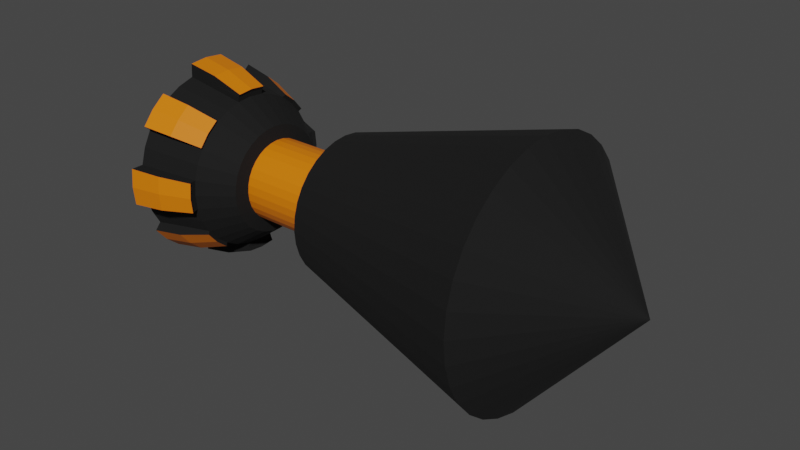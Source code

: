 # Source: rocketTurretMissle.blend  (saved by Blender 2.81.16; exported with 4.5.12 LTS)
import bpy
from mathutils import Matrix  # noqa: F401  (used for matrix-valued properties, if any)

bpy.ops.wm.read_factory_settings(use_empty=True)
scene = bpy.context.scene
scene.name = 'Scene'

# ---- collections
col_collection = bpy.data.collections.new('Collection'); scene.collection.children.link(col_collection)

# ---- materials (node trees are filled in below, after node groups)
mat_orange = bpy.data.materials.new('orange')
mat_orange.use_transparent_shadow = False
mat_red = bpy.data.materials.new('red')
mat_red.use_transparent_shadow = False
mat_black = bpy.data.materials.new('black')
mat_black.use_transparent_shadow = False

# ---- material node trees
mat_orange.use_nodes = True; mat_orange.node_tree.nodes.clear()
_N = mat_orange.node_tree.nodes; _L = mat_orange.node_tree.links
n0 = _N.new('ShaderNodeOutputMaterial'); n0.name = 'Material Output'; n0.location = (300, 300)
n1 = _N.new('ShaderNodeBsdfPrincipled'); n1.name = 'Principled BSDF'; n1.location = (10, 300)
n1.distribution = 'GGX'
n1.subsurface_method = 'BURLEY'
n1.inputs[0].default_value = (0.8, 0.1887, 0.0, 1.0)
n1.inputs[3].default_value = 1.45
n1.inputs[27].default_value = (0.0, 0.0, 0.0, 1.0)
n1.inputs[28].default_value = 1.0
_L.new(n1.outputs[0], n0.inputs[0])
n0.is_active_output = True
mat_red.use_nodes = True; mat_red.node_tree.nodes.clear()
_N = mat_red.node_tree.nodes; _L = mat_red.node_tree.links
n0 = _N.new('ShaderNodeOutputMaterial'); n0.name = 'Material Output'; n0.location = (300, 300)
n1 = _N.new('ShaderNodeBsdfPrincipled'); n1.name = 'Principled BSDF'; n1.location = (10, 300)
n1.distribution = 'GGX'
n1.subsurface_method = 'BURLEY'
n1.inputs[0].default_value = (0.5489, 0.01375, 0.01988, 1.0)
n1.inputs[3].default_value = 1.45
n1.inputs[27].default_value = (0.0, 0.0, 0.0, 1.0)
n1.inputs[28].default_value = 1.0
_L.new(n1.outputs[0], n0.inputs[0])
n0.is_active_output = True
mat_black.use_nodes = True; mat_black.node_tree.nodes.clear()
_N = mat_black.node_tree.nodes; _L = mat_black.node_tree.links
n0 = _N.new('ShaderNodeOutputMaterial'); n0.name = 'Material Output'; n0.location = (300, 300)
n1 = _N.new('ShaderNodeBsdfPrincipled'); n1.name = 'Principled BSDF'; n1.location = (10, 300)
n1.distribution = 'GGX'
n1.subsurface_method = 'BURLEY'
n1.inputs[0].default_value = (0.003642, 0.003642, 0.003642, 1.0)
n1.inputs[1].default_value = 0.1333
n1.inputs[2].default_value = 0.8917
n1.inputs[3].default_value = 1.45
n1.inputs[27].default_value = (0.0, 0.0, 0.0, 1.0)
n1.inputs[28].default_value = 1.0
_L.new(n1.outputs[0], n0.inputs[0])
n0.is_active_output = True

# ---- world
world_world = bpy.data.worlds.new('World'); scene.world = world_world
world_world.use_nodes = True; world_world.node_tree.nodes.clear()
_N = world_world.node_tree.nodes; _L = world_world.node_tree.links
n0 = _N.new('ShaderNodeOutputWorld'); n0.name = 'World Output'; n0.location = (300, 300)
n1 = _N.new('ShaderNodeBackground'); n1.name = 'Background'; n1.location = (10, 300)
n1.inputs[0].default_value = (0.05088, 0.05088, 0.05088, 1.0)
_L.new(n1.outputs[0], n0.inputs[0])
n0.is_active_output = True
world_world.color = (0.05088, 0.05088, 0.05088)
world_world.use_sun_shadow = False
world_world.sun_shadow_jitter_overblur = 0.0

# ---- meshes
me_cone = bpy.data.meshes.new('Cone')
me_cone.from_pydata([(0.0, 1.0, -1.0), (0.1951, 0.9808, -1.0), (0.3827, 0.9239, -1.0), (0.5556, 0.8315, -1.0), (0.7071, 0.7071, -1.0), (0.8315, 0.5556, -1.0), (0.9239, 0.3827, -1.0), (0.9808, 0.1951, -1.0), (1.0, 7.55e-08, -1.0), (0.9808, -0.1951, -1.0), (0.9239, -0.3827, -1.0), (0.8315, -0.5556, -1.0), (0.7071, -0.7071, -1.0), (0.5556, -0.8315, -1.0), (0.3827, -0.9239, -1.0), (0.1951, -0.9808, -1.0), (-3.258e-07, -1.0, -1.0), (-0.1951, -0.9808, -1.0), (-0.3827, -0.9239, -1.0), (-0.5556, -0.8315, -1.0), (-0.7071, -0.7071, -1.0), (-0.8315, -0.5556, -1.0), (-0.9239, -0.3827, -1.0), (5.127e-08, 0.0, -0.1729), (-0.9808, -0.1951, -1.0), (-1.0, 9.656e-07, -1.0), (-0.9808, 0.1951, -1.0), (-0.9239, 0.3827, -1.0), (-0.8315, 0.5556, -1.0), (-0.7071, 0.7071, -1.0), (-0.5556, 0.8315, -1.0), (-0.3827, 0.9239, -1.0), (-0.1951, 0.9808, -1.0), (-1.001e-08, 0.5548, -2.681), (0.1082, 0.5441, -2.681), (0.2123, 0.5125, -2.681), (0.3082, 0.4613, -2.681), (0.3923, 0.3923, -2.681), (0.4613, 0.3082, -2.681), (0.5125, 0.2123, -2.681), (0.5441, 0.1082, -2.681), (0.5548, 1.806e-07, -2.681), (0.5441, -0.1082, -2.681), (0.5125, -0.2123, -2.681), (0.4613, -0.3082, -2.681), (0.3923, -0.3923, -2.681), (0.3082, -0.4613, -2.681), (0.2123, -0.5125, -2.681), (0.1082, -0.5441, -2.681), (-1.908e-07, -0.5548, -2.681), (-0.1082, -0.5441, -2.681), (-0.2123, -0.5125, -2.681), (-0.3082, -0.4613, -2.681), (-0.3923, -0.3923, -2.681), (-0.4613, -0.3082, -2.681), (-0.5125, -0.2123, -2.681), (-0.5441, -0.1082, -2.681), (-0.5548, 6.744e-07, -2.681), (-0.5441, 0.1082, -2.681), (-0.5125, 0.2123, -2.681), (-0.4613, 0.3082, -2.681), (-0.3923, 0.3923, -2.681), (-0.3082, 0.4613, -2.681), (-0.2123, 0.5125, -2.681), (-0.1082, 0.5441, -2.681), (-2.015e-07, 0.329, -2.702), (0.06419, 0.3227, -2.702), (0.1259, 0.304, -2.702), (0.1828, 0.2736, -2.702), (0.2327, 0.2327, -2.702), (0.2736, 0.1828, -2.702), (0.304, 0.1259, -2.702), (0.3227, 0.06419, -2.702), (0.329, 2.435e-07, -2.702), (0.3227, -0.06419, -2.702), (0.304, -0.1259, -2.702), (0.2736, -0.1828, -2.702), (0.2327, -0.2327, -2.702), (0.1828, -0.2736, -2.702), (0.1259, -0.304, -2.702), (0.06419, -0.3227, -2.702), (-3.087e-07, -0.329, -2.702), (-0.06419, -0.3227, -2.702), (-0.1259, -0.304, -2.702), (-0.1828, -0.2736, -2.702), (-0.2327, -0.2327, -2.702), (-0.2736, -0.1828, -2.702), (-0.304, -0.1259, -2.702), (-0.3227, -0.06419, -2.702), (-0.329, 5.364e-07, -2.702), (-0.3227, 0.06419, -2.702), (-0.304, 0.1259, -2.702), (-0.2736, 0.1828, -2.702), (-0.2327, 0.2327, -2.702), (-0.1828, 0.2736, -2.702), (-0.1259, 0.304, -2.702), (-0.06419, 0.3227, -2.702), (-6.869e-07, 0.329, -3.39), (0.06419, 0.3227, -3.39), (0.1259, 0.304, -3.39), (0.1828, 0.2736, -3.39), (0.2327, 0.2327, -3.39), (0.2736, 0.1828, -3.39), (0.304, 0.1259, -3.39), (0.3227, 0.06419, -3.39), (0.329, 2.435e-07, -3.39), (0.3227, -0.06419, -3.39), (0.304, -0.1259, -3.39), (0.2736, -0.1828, -3.39), (0.2327, -0.2327, -3.39), (0.1828, -0.2736, -3.39), (0.1259, -0.304, -3.39), (0.06419, -0.3227, -3.39), (-7.941e-07, -0.329, -3.39), (-0.06419, -0.3227, -3.39), (-0.1259, -0.304, -3.39), (-0.1828, -0.2736, -3.39), (-0.2327, -0.2327, -3.39), (-0.2736, -0.1828, -3.39), (-0.304, -0.1259, -3.39), (-0.3227, -0.06419, -3.39), (-0.329, 5.364e-07, -3.39), (-0.3227, 0.06419, -3.39), (-0.304, 0.1259, -3.39), (-0.2736, 0.1828, -3.39), (-0.2327, 0.2327, -3.39), (-0.1828, 0.2736, -3.39), (-0.1259, 0.304, -3.39), (-0.06419, 0.3227, -3.39), (2.42e-07, 0.4353, -3.414), (0.08492, 0.4269, -3.414), (0.1666, 0.4021, -3.414), (0.2418, 0.3619, -3.414), (0.3078, 0.3078, -3.414), (0.3619, 0.2418, -3.414), (0.4021, 0.1666, -3.414), (0.4269, 0.08492, -3.414), (0.4353, 2.161e-07, -3.414), (0.4269, -0.08492, -3.414), (0.4021, -0.1666, -3.414), (0.3619, -0.2418, -3.414), (0.3078, -0.3078, -3.414), (0.2418, -0.3619, -3.414), (0.1666, -0.4021, -3.414), (0.08492, -0.4269, -3.414), (1.002e-07, -0.4353, -3.414), (-0.08492, -0.4269, -3.414), (-0.1666, -0.4021, -3.414), (-0.2418, -0.3619, -3.414), (-0.3078, -0.3078, -3.414), (-0.3619, -0.2418, -3.414), (-0.4021, -0.1666, -3.414), (-0.4269, -0.08492, -3.414), (-0.4353, 6.036e-07, -3.414), (-0.4269, 0.08492, -3.414), (-0.4021, 0.1666, -3.414), (-0.3619, 0.2418, -3.414), (-0.3078, 0.3078, -3.414), (-0.2418, 0.3619, -3.414), (-0.1666, 0.4021, -3.414), (-0.08492, 0.4269, -3.414), (-7.762e-08, 0.7115, -4.165), (0.1388, 0.6978, -4.165), (0.2723, 0.6573, -4.165), (0.3953, 0.5916, -4.165), (0.5031, 0.5031, -4.165), (0.5916, 0.3953, -4.165), (0.6573, 0.2723, -4.165), (0.6978, 0.1388, -4.165), (0.7115, 1.422e-07, -4.165), (0.6978, -0.1388, -4.165), (0.6573, -0.2723, -4.165), (0.5916, -0.3953, -4.165), (0.5031, -0.5031, -4.165), (0.3953, -0.5916, -4.165), (0.2723, -0.6573, -4.165), (0.1388, -0.6978, -4.165), (-3.094e-07, -0.7115, -4.165), (-0.1388, -0.6978, -4.165), (-0.2723, -0.6573, -4.165), (-0.3953, -0.5916, -4.165), (-0.5031, -0.5031, -4.165), (-0.5916, -0.3953, -4.165), (-0.6573, -0.2723, -4.165), (-0.6978, -0.1388, -4.165), (-0.7115, 7.755e-07, -4.165), (-0.6978, 0.1388, -4.165), (-0.6573, 0.2723, -4.165), (-0.5916, 0.3953, -4.165), (-0.5031, 0.5031, -4.165), (-0.3953, 0.5916, -4.165), (-0.2723, 0.6573, -4.165), (-0.1388, 0.6978, -4.165), (-1.132e-07, -0.6162, -3.664), (0.6497, -0.443, -4.151), (0.1295, -0.6511, -3.915), (0.1202, -0.6043, -3.664), (0.3423, 0.5123, -3.664), (0.3688, 0.5519, -3.915), (0.254, 0.6133, -3.915), (0.2358, 0.5693, -3.664), (-0.2358, 0.5693, -3.664), (-0.254, 0.6133, -3.915), (-0.3688, 0.5519, -3.915), (-0.3423, 0.5123, -3.664), (-0.1202, -0.6043, -3.664), (-0.1295, -0.6511, -3.915), (0.4357, 0.4357, -3.664), (-0.1202, 0.6043, -3.664), (-0.1295, 0.6511, -3.915), (-0.2358, -0.5693, -3.664), (-0.254, -0.6133, -3.915), (0.5123, 0.3423, -3.664), (0.5519, 0.3688, -3.915), (8.755e-08, 0.6162, -3.664), (0.6497, 0.443, -4.151), (-0.3423, -0.5123, -3.664), (-0.3688, -0.5519, -3.915), (0.5693, 0.2358, -3.664), (0.6133, 0.254, -3.915), (-0.4357, -0.4357, -3.664), (0.6043, 0.1202, -3.664), (0.6511, 0.1295, -3.915), (-0.5123, -0.3423, -3.664), (-0.5519, -0.3688, -3.915), (0.6162, 1.684e-07, -3.664), (0.5562, 0.5562, -4.151), (-0.5693, -0.2358, -3.664), (-0.6133, -0.254, -3.915), (0.6043, -0.1202, -3.664), (0.6511, -0.1295, -3.915), (-0.6043, -0.1202, -3.664), (-0.6511, -0.1295, -3.915), (0.5693, -0.2358, -3.664), (0.6133, -0.254, -3.915), (-0.6162, 7.168e-07, -3.664), (0.443, 0.6497, -4.151), (0.5123, -0.3423, -3.664), (0.5519, -0.3688, -3.915), (-0.6043, 0.1202, -3.664), (-0.6511, 0.1295, -3.915), (0.4357, -0.4357, -3.664), (-0.5693, 0.2358, -3.664), (-0.6133, 0.254, -3.915), (0.3423, -0.5123, -3.664), (0.3688, -0.5519, -3.915), (-0.5123, 0.3423, -3.664), (-0.5519, 0.3688, -3.915), (0.2358, -0.5693, -3.664), (0.254, -0.6133, -3.915), (0.1202, 0.6043, -3.664), (0.1295, 0.6511, -3.915), (-0.4357, 0.4357, -3.664), (-5.014e-08, 0.7521, -4.158), (0.1428, 0.7382, -4.158), (0.7382, 0.1428, -4.158), (0.7521, 1.603e-07, -4.158), (0.7382, -0.1428, -4.158), (0.1428, -0.7382, -4.158), (-3.343e-07, -0.7521, -4.158), (-0.1428, -0.7382, -4.158), (-0.7382, -0.1428, -4.158), (-0.7521, 8.203e-07, -4.158), (-0.7382, 0.1428, -4.158), (-0.1428, 0.7382, -4.158), (-0.1335, -0.6915, -3.907), (-0.1335, 0.6915, -3.907), (0.6915, 0.1335, -3.907), (0.6915, -0.1335, -3.907), (-0.6915, -0.1335, -3.907), (-0.6915, 0.1335, -3.907), (0.1335, 0.6915, -3.907), (-1.377e-07, -0.6567, -3.657), (0.1335, -0.6915, -3.907), (0.1242, -0.6447, -3.657), (-0.1242, -0.6447, -3.657), (-0.1242, 0.6447, -3.657), (1.169e-07, 0.6567, -3.657), (0.6447, 0.1242, -3.657), (0.6567, 1.886e-07, -3.657), (0.6447, -0.1242, -3.657), (-0.6447, -0.1242, -3.657), (-0.6567, 7.612e-07, -3.657), (-0.6447, 0.1242, -3.657), (0.1242, 0.6447, -3.657), (0.5562, -0.5562, -4.151), (0.443, -0.6497, -4.151), (-0.443, -0.6497, -4.151), (-0.5562, -0.5562, -4.151), (-0.6497, -0.443, -4.151), (-0.6497, 0.443, -4.151), (-0.5562, 0.5562, -4.151), (-0.443, 0.6497, -4.151), (0.4165, 0.61, -3.901), (0.5225, 0.5225, -3.9), (0.61, 0.4165, -3.901), (-0.4165, -0.61, -3.901), (-0.5225, -0.5225, -3.9), (-0.61, -0.4165, -3.901), (0.61, -0.4165, -3.901), (0.5225, -0.5225, -3.9), (0.4165, -0.61, -3.901), (-0.61, 0.4165, -3.901), (-0.5225, 0.5225, -3.9), (0.3632, 0.5312, -3.65), (-0.4165, 0.61, -3.901), (-0.3632, 0.5312, -3.65), (0.4552, 0.4552, -3.65), (0.5312, 0.3632, -3.65), (-0.3632, -0.5312, -3.65), (-0.4552, -0.4552, -3.65), (-0.5312, -0.3632, -3.65), (0.5312, -0.3632, -3.65), (0.4552, -0.4552, -3.65), (0.3632, -0.5312, -3.65), (-0.5312, 0.3632, -3.65), (-0.4552, 0.4552, -3.65), (3.659e-10, 0.8272, -4.143), (0.15, 0.813, -4.143), (0.813, 0.15, -4.143), (0.8272, 1.924e-07, -4.143), (0.813, -0.15, -4.143), (0.15, -0.813, -4.143), (-3.874e-07, -0.8272, -4.143), (-0.15, -0.813, -4.143), (-0.813, -0.15, -4.143), (-0.8272, 9.088e-07, -4.143), (-0.813, 0.15, -4.143), (-0.15, 0.813, -4.143), (-2.856e-07, -0.7795, -3.893), (-0.1407, -0.7663, -3.893), (-0.1407, 0.7663, -3.893), (8.544e-08, 0.7795, -3.893), (0.7663, 0.1407, -3.893), (0.7795, 2.087e-07, -3.893), (0.7663, -0.1407, -3.893), (-0.7663, -0.1407, -3.893), (-0.7795, 8.749e-07, -3.893), (-0.7663, 0.1407, -3.893), (0.1407, 0.7663, -3.893), (-1.773e-07, -0.6815, -3.642), (0.1407, -0.7663, -3.893), (0.1224, -0.67, -3.642), (-0.1224, -0.67, -3.642), (-0.1224, 0.67, -3.642), (1.579e-07, 0.6815, -3.642), (0.67, 0.1224, -3.642), (0.6815, 2.349e-07, -3.642), (0.67, -0.1224, -3.642), (-0.67, -0.1224, -3.642), (-0.6815, 8.083e-07, -3.642), (-0.67, 0.1224, -3.642), (0.1224, 0.67, -3.642)], [], [(0, 23, 1), (1, 23, 2), (2, 23, 3), (3, 23, 4), (4, 23, 5), (5, 23, 6), (6, 23, 7), (7, 23, 8), (8, 23, 9), (9, 23, 10), (10, 23, 11), (11, 23, 12), (12, 23, 13), (13, 23, 14), (14, 23, 15), (15, 23, 16), (16, 23, 17), (17, 23, 18), (18, 23, 19), (19, 23, 20), (20, 23, 21), (21, 23, 22), (22, 23, 24), (24, 23, 25), (25, 23, 26), (26, 23, 27), (27, 23, 28), (28, 23, 29), (29, 23, 30), (30, 23, 31), (31, 23, 32), (32, 23, 0), (1, 2, 35, 34), (39, 40, 72, 71), (8, 9, 42, 41), (15, 16, 49, 48), (29, 30, 62, 61), (2, 3, 36, 35), (9, 10, 43, 42), (22, 24, 56, 55), (16, 17, 50, 49), (30, 31, 63, 62), (3, 4, 37, 36), (10, 11, 44, 43), (24, 25, 57, 56), (17, 18, 51, 50), (31, 32, 64, 63), (4, 5, 38, 37), (32, 0, 33, 64), (11, 12, 45, 44), (25, 26, 58, 57), (18, 19, 52, 51), (5, 6, 39, 38), (12, 13, 46, 45), (26, 27, 59, 58), (19, 20, 53, 52), (6, 7, 40, 39), (0, 1, 34, 33), (13, 14, 47, 46), (27, 28, 60, 59), (20, 21, 54, 53), (7, 8, 41, 40), (14, 15, 48, 47), (28, 29, 61, 60), (21, 22, 55, 54), (74, 75, 107, 106), (53, 54, 86, 85), (40, 41, 73, 72), (54, 55, 87, 86), (41, 42, 74, 73), (55, 56, 88, 87), (42, 43, 75, 74), (56, 57, 89, 88), (43, 44, 76, 75), (57, 58, 90, 89), (44, 45, 77, 76), (58, 59, 91, 90), (45, 46, 78, 77), (59, 60, 92, 91), (46, 47, 79, 78), (33, 34, 66, 65), (60, 61, 93, 92), (47, 48, 80, 79), (34, 35, 67, 66), (61, 62, 94, 93), (48, 49, 81, 80), (35, 36, 68, 67), (62, 63, 95, 94), (49, 50, 82, 81), (36, 37, 69, 68), (63, 64, 96, 95), (50, 51, 83, 82), (37, 38, 70, 69), (64, 33, 65, 96), (51, 52, 84, 83), (38, 39, 71, 70), (52, 53, 85, 84), (109, 110, 142, 141), (88, 89, 121, 120), (75, 76, 108, 107), (89, 90, 122, 121), (76, 77, 109, 108), (90, 91, 123, 122), (77, 78, 110, 109), (91, 92, 124, 123), (78, 79, 111, 110), (65, 66, 98, 97), (92, 93, 125, 124), (79, 80, 112, 111), (66, 67, 99, 98), (93, 94, 126, 125), (80, 81, 113, 112), (67, 68, 100, 99), (94, 95, 127, 126), (81, 82, 114, 113), (68, 69, 101, 100), (95, 96, 128, 127), (82, 83, 115, 114), (69, 70, 102, 101), (96, 65, 97, 128), (83, 84, 116, 115), (70, 71, 103, 102), (84, 85, 117, 116), (71, 72, 104, 103), (85, 86, 118, 117), (72, 73, 105, 104), (86, 87, 119, 118), (73, 74, 106, 105), (87, 88, 120, 119), (170, 169, 256, 257), (123, 124, 156, 155), (110, 111, 143, 142), (97, 98, 130, 129), (124, 125, 157, 156), (111, 112, 144, 143), (98, 99, 131, 130), (125, 126, 158, 157), (112, 113, 145, 144), (99, 100, 132, 131), (126, 127, 159, 158), (113, 114, 146, 145), (100, 101, 133, 132), (127, 128, 160, 159), (114, 115, 147, 146), (101, 102, 134, 133), (128, 97, 129, 160), (115, 116, 148, 147), (102, 103, 135, 134), (116, 117, 149, 148), (103, 104, 136, 135), (117, 118, 150, 149), (104, 105, 137, 136), (118, 119, 151, 150), (105, 106, 138, 137), (119, 120, 152, 151), (106, 107, 139, 138), (120, 121, 153, 152), (107, 108, 140, 139), (121, 122, 154, 153), (108, 109, 141, 140), (122, 123, 155, 154), (161, 162, 163, 164, 165, 166, 167, 168, 169, 170, 171, 172, 173, 174, 175, 176, 177, 178, 179, 180, 181, 182, 183, 184, 185, 186, 187, 188, 189, 190, 191, 192), (199, 198, 164, 163), (203, 202, 191, 190), (169, 168, 255, 256), (275, 265, 330, 343), (202, 209, 192, 191), (206, 211, 179, 178), (166, 165, 226, 215), (168, 222, 267, 255), (211, 217, 180, 179), (213, 219, 167, 166), (273, 274, 342, 341), (219, 222, 168, 167), (165, 164, 236, 226), (239, 240, 270, 283), (224, 228, 183, 182), (231, 235, 282, 281), (228, 232, 184, 183), (230, 234, 171, 170), (250, 251, 271, 284), (234, 238, 172, 171), (161, 192, 264, 253), (246, 252, 316, 315), (240, 243, 187, 186), (172, 238, 299, 194), (243, 247, 188, 187), (245, 249, 175, 174), (178, 177, 259, 260), (258, 273, 341, 322), (249, 195, 176, 175), (251, 199, 163, 162), (274, 272, 340, 342), (157, 158, 204, 252), (190, 189, 291, 292), (130, 131, 200, 250), (250, 200, 199, 251), (143, 144, 196, 248), (248, 196, 195, 249), (156, 157, 252, 246), (189, 188, 290, 291), (129, 130, 250, 214), (240, 186, 263, 270), (142, 143, 248, 244), (244, 248, 249, 245), (155, 156, 246, 242), (242, 246, 247, 243), (141, 142, 244, 241), (271, 254, 318, 339), (154, 155, 242, 239), (239, 242, 243, 240), (140, 141, 241, 237), (272, 275, 343, 340), (153, 154, 239, 235), (196, 193, 272, 274), (139, 140, 237, 233), (233, 237, 238, 234), (152, 153, 235, 231), (214, 250, 284, 277), (138, 139, 233, 229), (229, 233, 234, 230), (151, 152, 231, 227), (227, 231, 232, 228), (137, 138, 229, 225), (177, 176, 258, 259), (150, 151, 227, 223), (223, 227, 228, 224), (136, 137, 225, 221), (222, 221, 278, 267), (149, 150, 223, 220), (270, 263, 327, 338), (135, 136, 221, 218), (218, 221, 222, 219), (148, 149, 220, 216), (197, 207, 307, 304), (134, 135, 218, 212), (212, 218, 219, 213), (147, 148, 216, 210), (210, 216, 217, 211), (160, 129, 214, 208), (221, 225, 279, 278), (133, 134, 212, 207), (276, 277, 345, 344), (146, 147, 210, 205), (205, 210, 211, 206), (159, 160, 208, 201), (201, 208, 209, 202), (132, 133, 207, 197), (261, 269, 336, 325), (145, 146, 205, 193), (209, 208, 276, 266), (158, 159, 201, 204), (204, 201, 202, 203), (131, 132, 197, 200), (200, 197, 198, 199), (144, 145, 193, 196), (235, 239, 283, 282), (252, 204, 306, 316), (268, 257, 321, 335), (204, 203, 305, 306), (278, 279, 347, 346), (224, 182, 289, 298), (203, 190, 292, 305), (255, 267, 333, 319), (279, 280, 348, 347), (182, 181, 288, 289), (181, 180, 287, 288), (207, 212, 308, 307), (264, 266, 331, 328), (223, 224, 298, 311), (281, 282, 350, 349), (180, 217, 296, 287), (265, 260, 324, 330), (251, 162, 254, 271), (229, 230, 268, 280), (185, 184, 261, 262), (193, 205, 275, 272), (205, 206, 265, 275), (225, 229, 280, 279), (186, 185, 262, 263), (230, 170, 257, 268), (232, 231, 281, 269), (206, 178, 260, 265), (184, 232, 269, 261), (176, 195, 273, 258), (208, 214, 277, 276), (192, 209, 266, 264), (195, 196, 274, 273), (162, 161, 253, 254), (293, 294, 226, 236), (294, 295, 215, 226), (296, 297, 288, 287), (297, 298, 289, 288), (299, 300, 285, 194), (300, 301, 286, 285), (302, 303, 291, 290), (303, 305, 292, 291), (316, 306, 305, 303), (315, 316, 303, 302), (313, 314, 301, 300), (312, 313, 300, 299), (310, 311, 298, 297), (309, 310, 297, 296), (307, 308, 295, 294), (304, 307, 294, 293), (341, 329, 323, 322), (329, 330, 324, 323), (331, 332, 317, 328), (333, 334, 320, 319), (334, 335, 321, 320), (336, 337, 326, 325), (337, 338, 327, 326), (332, 339, 318, 317), (345, 352, 339, 332), (350, 351, 338, 337), (349, 350, 337, 336), (347, 348, 335, 334), (346, 347, 334, 333), (344, 345, 332, 331), (340, 343, 330, 329), (342, 340, 329, 341), (266, 276, 344, 331), (238, 237, 312, 299), (212, 213, 295, 308), (245, 174, 286, 301), (220, 223, 311, 310), (267, 278, 346, 333), (188, 247, 302, 290), (164, 198, 293, 236), (254, 253, 317, 318), (280, 268, 335, 348), (256, 255, 319, 320), (269, 281, 349, 336), (217, 216, 309, 296), (257, 256, 320, 321), (216, 220, 310, 309), (173, 172, 194, 285), (241, 244, 314, 313), (259, 258, 322, 323), (174, 173, 285, 286), (283, 270, 338, 351), (260, 259, 323, 324), (284, 271, 339, 352), (262, 261, 325, 326), (244, 245, 301, 314), (277, 284, 352, 345), (263, 262, 326, 327), (237, 241, 313, 312), (253, 264, 328, 317), (213, 166, 215, 295), (247, 246, 315, 302), (282, 283, 351, 350), (198, 197, 304, 293)])
me_cone.polygons.foreach_set('material_index', [2, 2, 2, 2, 2, 2, 2, 2, 2, 2, 2, 2, 2, 2, 2, 2, 2, 2, 2, 2, 2, 2, 2, 2, 2, 2, 2, 2, 2, 2, 2, 2, 2, 2, 2, 2, 2, 2, 2, 2, 2, 2, 2, 2, 2, 2, 2, 2, 2, 2, 2, 2, 2, 2, 2, 2, 2, 2, 2, 2, 2, 2, 2, 2, 2, 0, 2, 2, 2, 2, 2, 2, 2, 2, 2, 2, 2, 2, 2, 2, 2, 2, 2, 2, 2, 2, 2, 2, 2, 2, 2, 2, 2, 2, 2, 2, 2, 2, 0, 0, 0, 0, 0, 0, 0, 0, 0, 0, 0, 0, 0, 0, 0, 0, 0, 0, 0, 0, 0, 0, 0, 0, 0, 0, 0, 0, 0, 0, 0, 2, 2, 2, 2, 2, 2, 2, 2, 2, 2, 2, 2, 2, 2, 2, 2, 2, 2, 2, 2, 2, 2, 2, 2, 2, 2, 2, 2, 2, 2, 2, 2, 2, 2, 2, 2, 2, 2, 2, 2, 2, 2, 2, 2, 2, 2, 2, 2, 2, 2, 2, 2, 2, 2, 2, 2, 2, 2, 2, 2, 2, 2, 2, 2, 2, 2, 2, 2, 2, 2, 2, 2, 2, 2, 2, 2, 2, 2, 2, 2, 2, 2, 2, 2, 2, 2, 2, 2, 2, 2, 2, 2, 2, 2, 2, 2, 2, 2, 2, 2, 2, 2, 2, 2, 2, 2, 2, 2, 2, 2, 2, 2, 2, 2, 2, 2, 2, 2, 2, 2, 2, 2, 2, 2, 2, 2, 2, 2, 2, 2, 2, 2, 2, 2, 2, 2, 2, 2, 2, 2, 2, 2, 2, 2, 2, 2, 2, 2, 2, 2, 2, 2, 2, 2, 2, 2, 2, 2, 2, 2, 0, 0, 0, 0, 0, 0, 0, 0, 0, 0, 0, 0, 0, 0, 0, 0, 0, 0, 0, 0, 0, 0, 0, 0, 0, 0, 0, 0, 0, 0, 0, 0, 2, 2, 2, 2, 2, 2, 2, 2, 2, 2, 2, 2, 2, 2, 2, 2, 2, 2, 2, 2, 2, 2, 2, 2, 2, 2, 2, 2, 2, 2, 2, 2])
_uv = me_cone.uv_layers.new(name='UVMap')
_uv.uv.foreach_set('vector', [0.25, 0.49, 0.25, 0.25, 0.2968, 0.4854, 0.2968, 0.4854, 0.25, 0.25, 0.3418, 0.4717, 0.3418, 0.4717, 0.25, 0.25, 0.3833, 0.4496, 0.3833, 0.4496, 0.25, 0.25, 0.4197, 0.4197, 0.4197, 0.4197, 0.25, 0.25, 0.4496, 0.3833, 0.4496, 0.3833, 0.25, 0.25, 0.4717, 0.3418, 0.4717, 0.3418, 0.25, 0.25, 0.4854, 0.2968, 0.4854, 0.2968, 0.25, 0.25, 0.49, 0.25, 0.49, 0.25, 0.25, 0.25, 0.4854, 0.2032, 0.4854, 0.2032, 0.25, 0.25, 0.4717, 0.1582, 0.4717, 0.1582, 0.25, 0.25, 0.4496, 0.1167, 0.4496, 0.1167, 0.25, 0.25, 0.4197, 0.08029, 0.4197, 0.08029, 0.25, 0.25, 0.3833, 0.05045, 0.3833, 0.05045, 0.25, 0.25, 0.3418, 0.02827, 0.3418, 0.02827, 0.25, 0.25, 0.2968, 0.01461, 0.2968, 0.01461, 0.25, 0.25, 0.25, 0.01, 0.25, 0.01, 0.25, 0.25, 0.2032, 0.01461, 0.2032, 0.01461, 0.25, 0.25, 0.1582, 0.02827, 0.1582, 0.02827, 0.25, 0.25, 0.1167, 0.05045, 0.1167, 0.05045, 0.25, 0.25, 0.08029, 0.08029, 0.08029, 0.08029, 0.25, 0.25, 0.05045, 0.1167, 0.05045, 0.1167, 0.25, 0.25, 0.02827, 0.1582, 0.02827, 0.1582, 0.25, 0.25, 0.01461, 0.2032, 0.01461, 0.2032, 0.25, 0.25, 0.01, 0.25, 0.01, 0.25, 0.25, 0.25, 0.01461, 0.2968, 0.01461, 0.2968, 0.25, 0.25, 0.02827, 0.3418, 0.02827, 0.3418, 0.25, 0.25, 0.05045, 0.3833, 0.05045, 0.3833, 0.25, 0.25, 0.08029, 0.4197, 0.08029, 0.4197, 0.25, 0.25, 0.1167, 0.4496, 0.1167, 0.4496, 0.25, 0.25, 0.1582, 0.4717, 0.1582, 0.4717, 0.25, 0.25, 0.2032, 0.4854, 0.2032, 0.4854, 0.25, 0.25, 0.25, 0.49, 0.2968, 0.4854, 0.3418, 0.4717, 0.3418, 0.4717, 0.2968, 0.4854, 0.4717, 0.3418, 0.4854, 0.2968, 0.4854, 0.2968, 0.4717, 0.3418, 0.49, 0.25, 0.4854, 0.2032, 0.4854, 0.2032, 0.49, 0.25, 0.2968, 0.01461, 0.25, 0.01, 0.25, 0.01, 0.2968, 0.01461, 0.08029, 0.4197, 0.1167, 0.4496, 0.1167, 0.4496, 0.08029, 0.4197, 0.3418, 0.4717, 0.3833, 0.4496, 0.3833, 0.4496, 0.3418, 0.4717, 0.4854, 0.2032, 0.4717, 0.1582, 0.4717, 0.1582, 0.4854, 0.2032, 0.02827, 0.1582, 0.01461, 0.2032, 0.01461, 0.2032, 0.02827, 0.1582, 0.25, 0.01, 0.2032, 0.01461, 0.2032, 0.01461, 0.25, 0.01, 0.1167, 0.4496, 0.1582, 0.4717, 0.1582, 0.4717, 0.1167, 0.4496, 0.3833, 0.4496, 0.4197, 0.4197, 0.4197, 0.4197, 0.3833, 0.4496, 0.4717, 0.1582, 0.4496, 0.1167, 0.4496, 0.1167, 0.4717, 0.1582, 0.01461, 0.2032, 0.01, 0.25, 0.01, 0.25, 0.01461, 0.2032, 0.2032, 0.01461, 0.1582, 0.02827, 0.1582, 0.02827, 0.2032, 0.01461, 0.1582, 0.4717, 0.2032, 0.4854, 0.2032, 0.4854, 0.1582, 0.4717, 0.4197, 0.4197, 0.4496, 0.3833, 0.4496, 0.3833, 0.4197, 0.4197, 0.2032, 0.4854, 0.25, 0.49, 0.25, 0.49, 0.2032, 0.4854, 0.4496, 0.1167, 0.4197, 0.08029, 0.4197, 0.08029, 0.4496, 0.1167, 0.01, 0.25, 0.01461, 0.2968, 0.01461, 0.2968, 0.01, 0.25, 0.1582, 0.02827, 0.1167, 0.05045, 0.1167, 0.05045, 0.1582, 0.02827, 0.4496, 0.3833, 0.4717, 0.3418, 0.4717, 0.3418, 0.4496, 0.3833, 0.4197, 0.08029, 0.3833, 0.05045, 0.3833, 0.05045, 0.4197, 0.08029, 0.01461, 0.2968, 0.02827, 0.3418, 0.02827, 0.3418, 0.01461, 0.2968, 0.1167, 0.05045, 0.08029, 0.08029, 0.08029, 0.08029, 0.1167, 0.05045, 0.4717, 0.3418, 0.4854, 0.2968, 0.4854, 0.2968, 0.4717, 0.3418, 0.25, 0.49, 0.2968, 0.4854, 0.2968, 0.4854, 0.25, 0.49, 0.3833, 0.05045, 0.3418, 0.02827, 0.3418, 0.02827, 0.3833, 0.05045, 0.02827, 0.3418, 0.05045, 0.3833, 0.05045, 0.3833, 0.02827, 0.3418, 0.08029, 0.08029, 0.05045, 0.1167, 0.05045, 0.1167, 0.08029, 0.08029, 0.4854, 0.2968, 0.49, 0.25, 0.49, 0.25, 0.4854, 0.2968, 0.3418, 0.02827, 0.2968, 0.01461, 0.2968, 0.01461, 0.3418, 0.02827, 0.05045, 0.3833, 0.08029, 0.4197, 0.08029, 0.4197, 0.05045, 0.3833, 0.05045, 0.1167, 0.02827, 0.1582, 0.02827, 0.1582, 0.05045, 0.1167, 0.4854, 0.2032, 0.4717, 0.1582, 0.4717, 0.1582, 0.4854, 0.2032, 0.08029, 0.08029, 0.05045, 0.1167, 0.05045, 0.1167, 0.08029, 0.08029, 0.4854, 0.2968, 0.49, 0.25, 0.49, 0.25, 0.4854, 0.2968, 0.05045, 0.1167, 0.02827, 0.1582, 0.02827, 0.1582, 0.05045, 0.1167, 0.49, 0.25, 0.4854, 0.2032, 0.4854, 0.2032, 0.49, 0.25, 0.02827, 0.1582, 0.01461, 0.2032, 0.01461, 0.2032, 0.02827, 0.1582, 0.4854, 0.2032, 0.4717, 0.1582, 0.4717, 0.1582, 0.4854, 0.2032, 0.01461, 0.2032, 0.01, 0.25, 0.01, 0.25, 0.01461, 0.2032, 0.4717, 0.1582, 0.4496, 0.1167, 0.4496, 0.1167, 0.4717, 0.1582, 0.01, 0.25, 0.01461, 0.2968, 0.01461, 0.2968, 0.01, 0.25, 0.4496, 0.1167, 0.4197, 0.08029, 0.4197, 0.08029, 0.4496, 0.1167, 0.01461, 0.2968, 0.02827, 0.3418, 0.02827, 0.3418, 0.01461, 0.2968, 0.4197, 0.08029, 0.3833, 0.05045, 0.3833, 0.05045, 0.4197, 0.08029, 0.02827, 0.3418, 0.05045, 0.3833, 0.05045, 0.3833, 0.02827, 0.3418, 0.3833, 0.05045, 0.3418, 0.02827, 0.3418, 0.02827, 0.3833, 0.05045, 0.25, 0.49, 0.2968, 0.4854, 0.2968, 0.4854, 0.25, 0.49, 0.05045, 0.3833, 0.08029, 0.4197, 0.08029, 0.4197, 0.05045, 0.3833, 0.3418, 0.02827, 0.2968, 0.01461, 0.2968, 0.01461, 0.3418, 0.02827, 0.2968, 0.4854, 0.3418, 0.4717, 0.3418, 0.4717, 0.2968, 0.4854, 0.08029, 0.4197, 0.1167, 0.4496, 0.1167, 0.4496, 0.08029, 0.4197, 0.2968, 0.01461, 0.25, 0.01, 0.25, 0.01, 0.2968, 0.01461, 0.3418, 0.4717, 0.3833, 0.4496, 0.3833, 0.4496, 0.3418, 0.4717, 0.1167, 0.4496, 0.1582, 0.4717, 0.1582, 0.4717, 0.1167, 0.4496, 0.25, 0.01, 0.2032, 0.01461, 0.2032, 0.01461, 0.25, 0.01, 0.3833, 0.4496, 0.4197, 0.4197, 0.4197, 0.4197, 0.3833, 0.4496, 0.1582, 0.4717, 0.2032, 0.4854, 0.2032, 0.4854, 0.1582, 0.4717, 0.2032, 0.01461, 0.1582, 0.02827, 0.1582, 0.02827, 0.2032, 0.01461, 0.4197, 0.4197, 0.4496, 0.3833, 0.4496, 0.3833, 0.4197, 0.4197, 0.2032, 0.4854, 0.25, 0.49, 0.25, 0.49, 0.2032, 0.4854, 0.1582, 0.02827, 0.1167, 0.05045, 0.1167, 0.05045, 0.1582, 0.02827, 0.4496, 0.3833, 0.4717, 0.3418, 0.4717, 0.3418, 0.4496, 0.3833, 0.1167, 0.05045, 0.08029, 0.08029, 0.08029, 0.08029, 0.1167, 0.05045, 0.4197, 0.08029, 0.3833, 0.05045, 0.3833, 0.05045, 0.4197, 0.08029, 0.01461, 0.2032, 0.01, 0.25, 0.01, 0.25, 0.01461, 0.2032, 0.4717, 0.1582, 0.4496, 0.1167, 0.4496, 0.1167, 0.4717, 0.1582, 0.01, 0.25, 0.01461, 0.2968, 0.01461, 0.2968, 0.01, 0.25, 0.4496, 0.1167, 0.4197, 0.08029, 0.4197, 0.08029, 0.4496, 0.1167, 0.01461, 0.2968, 0.02827, 0.3418, 0.02827, 0.3418, 0.01461, 0.2968, 0.4197, 0.08029, 0.3833, 0.05045, 0.3833, 0.05045, 0.4197, 0.08029, 0.02827, 0.3418, 0.05045, 0.3833, 0.05045, 0.3833, 0.02827, 0.3418, 0.3833, 0.05045, 0.3418, 0.02827, 0.3418, 0.02827, 0.3833, 0.05045, 0.25, 0.49, 0.2968, 0.4854, 0.2968, 0.4854, 0.25, 0.49, 0.05045, 0.3833, 0.08029, 0.4197, 0.08029, 0.4197, 0.05045, 0.3833, 0.3418, 0.02827, 0.2968, 0.01461, 0.2968, 0.01461, 0.3418, 0.02827, 0.2968, 0.4854, 0.3418, 0.4717, 0.3418, 0.4717, 0.2968, 0.4854, 0.08029, 0.4197, 0.1167, 0.4496, 0.1167, 0.4496, 0.08029, 0.4197, 0.2968, 0.01461, 0.25, 0.01, 0.25, 0.01, 0.2968, 0.01461, 0.3418, 0.4717, 0.3833, 0.4496, 0.3833, 0.4496, 0.3418, 0.4717, 0.1167, 0.4496, 0.1582, 0.4717, 0.1582, 0.4717, 0.1167, 0.4496, 0.25, 0.01, 0.2032, 0.01461, 0.2032, 0.01461, 0.25, 0.01, 0.3833, 0.4496, 0.4197, 0.4197, 0.4197, 0.4197, 0.3833, 0.4496, 0.1582, 0.4717, 0.2032, 0.4854, 0.2032, 0.4854, 0.1582, 0.4717, 0.2032, 0.01461, 0.1582, 0.02827, 0.1582, 0.02827, 0.2032, 0.01461, 0.4197, 0.4197, 0.4496, 0.3833, 0.4496, 0.3833, 0.4197, 0.4197, 0.2032, 0.4854, 0.25, 0.49, 0.25, 0.49, 0.2032, 0.4854, 0.1582, 0.02827, 0.1167, 0.05045, 0.1167, 0.05045, 0.1582, 0.02827, 0.4496, 0.3833, 0.4717, 0.3418, 0.4717, 0.3418, 0.4496, 0.3833, 0.1167, 0.05045, 0.08029, 0.08029, 0.08029, 0.08029, 0.1167, 0.05045, 0.4717, 0.3418, 0.4854, 0.2968, 0.4854, 0.2968, 0.4717, 0.3418, 0.08029, 0.08029, 0.05045, 0.1167, 0.05045, 0.1167, 0.08029, 0.08029, 0.4854, 0.2968, 0.49, 0.25, 0.49, 0.25, 0.4854, 0.2968, 0.05045, 0.1167, 0.02827, 0.1582, 0.02827, 0.1582, 0.05045, 0.1167, 0.49, 0.25, 0.4854, 0.2032, 0.4854, 0.2032, 0.49, 0.25, 0.02827, 0.1582, 0.01461, 0.2032, 0.01461, 0.2032, 0.02827, 0.1582, 0.9854, 0.2032, 0.99, 0.25, 0.99, 0.25, 0.9854, 0.2032, 0.02827, 0.3418, 0.05045, 0.3833, 0.05045, 0.3833, 0.02827, 0.3418, 0.3833, 0.05045, 0.3418, 0.02827, 0.3418, 0.02827, 0.3833, 0.05045, 0.25, 0.49, 0.2968, 0.4854, 0.2968, 0.4854, 0.25, 0.49, 0.05045, 0.3833, 0.08029, 0.4197, 0.08029, 0.4197, 0.05045, 0.3833, 0.3418, 0.02827, 0.2968, 0.01461, 0.2968, 0.01461, 0.3418, 0.02827, 0.2968, 0.4854, 0.3418, 0.4717, 0.3418, 0.4717, 0.2968, 0.4854, 0.08029, 0.4197, 0.1167, 0.4496, 0.1167, 0.4496, 0.08029, 0.4197, 0.2968, 0.01461, 0.25, 0.01, 0.25, 0.01, 0.2968, 0.01461, 0.3418, 0.4717, 0.3833, 0.4496, 0.3833, 0.4496, 0.3418, 0.4717, 0.1167, 0.4496, 0.1582, 0.4717, 0.1582, 0.4717, 0.1167, 0.4496, 0.25, 0.01, 0.2032, 0.01461, 0.2032, 0.01461, 0.25, 0.01, 0.3833, 0.4496, 0.4197, 0.4197, 0.4197, 0.4197, 0.3833, 0.4496, 0.1582, 0.4717, 0.2032, 0.4854, 0.2032, 0.4854, 0.1582, 0.4717, 0.2032, 0.01461, 0.1582, 0.02827, 0.1582, 0.02827, 0.2032, 0.01461, 0.4197, 0.4197, 0.4496, 0.3833, 0.4496, 0.3833, 0.4197, 0.4197, 0.2032, 0.4854, 0.25, 0.49, 0.25, 0.49, 0.2032, 0.4854, 0.1582, 0.02827, 0.1167, 0.05045, 0.1167, 0.05045, 0.1582, 0.02827, 0.4496, 0.3833, 0.4717, 0.3418, 0.4717, 0.3418, 0.4496, 0.3833, 0.1167, 0.05045, 0.08029, 0.08029, 0.08029, 0.08029, 0.1167, 0.05045, 0.4717, 0.3418, 0.4854, 0.2968, 0.4854, 0.2968, 0.4717, 0.3418, 0.08029, 0.08029, 0.05045, 0.1167, 0.05045, 0.1167, 0.08029, 0.08029, 0.4854, 0.2968, 0.49, 0.25, 0.49, 0.25, 0.4854, 0.2968, 0.05045, 0.1167, 0.02827, 0.1582, 0.02827, 0.1582, 0.05045, 0.1167, 0.49, 0.25, 0.4854, 0.2032, 0.4854, 0.2032, 0.49, 0.25, 0.02827, 0.1582, 0.01461, 0.2032, 0.01461, 0.2032, 0.02827, 0.1582, 0.4854, 0.2032, 0.4717, 0.1582, 0.4717, 0.1582, 0.4854, 0.2032, 0.01461, 0.2032, 0.01, 0.25, 0.01, 0.25, 0.01461, 0.2032, 0.4717, 0.1582, 0.4496, 0.1167, 0.4496, 0.1167, 0.4717, 0.1582, 0.01, 0.25, 0.01461, 0.2968, 0.01461, 0.2968, 0.01, 0.25, 0.4496, 0.1167, 0.4197, 0.08029, 0.4197, 0.08029, 0.4496, 0.1167, 0.01461, 0.2968, 0.02827, 0.3418, 0.02827, 0.3418, 0.01461, 0.2968, 0.75, 0.49, 0.7968, 0.4854, 0.8418, 0.4717, 0.8833, 0.4496, 0.9197, 0.4197, 0.9496, 0.3833, 0.9717, 0.3418, 0.9854, 0.2968, 0.99, 0.25, 0.9854, 0.2032, 0.9717, 0.1582, 0.9496, 0.1167, 0.9197, 0.08029, 0.8833, 0.05045, 0.8418, 0.02827, 0.7968, 0.01461, 0.75, 0.01, 0.7032, 0.01461, 0.6582, 0.02827, 0.6167, 0.05045, 0.5803, 0.08029, 0.5504, 0.1167, 0.5283, 0.1582, 0.5146, 0.2032, 0.51, 0.25, 0.5146, 0.2968, 0.5283, 0.3418, 0.5504, 0.3833, 0.5803, 0.4197, 0.6167, 0.4496, 0.6582, 0.4717, 0.7032, 0.4854, 0.3418, 0.4717, 0.3833, 0.4496, 0.3833, 0.4496, 0.3418, 0.4717, 0.1167, 0.4496, 0.1582, 0.4717, 0.1582, 0.4717, 0.1167, 0.4496, 0.99, 0.25, 0.9854, 0.2968, 0.9854, 0.2968, 0.99, 0.25, 0.2032, 0.01461, 0.2032, 0.01461, 0.2032, 0.01461, 0.2032, 0.01461, 0.1582, 0.4717, 0.2032, 0.4854, 0.2032, 0.4854, 0.1582, 0.4717, 0.2032, 0.01461, 0.1582, 0.02827, 0.1582, 0.02827, 0.2032, 0.01461, 0.9496, 0.3833, 0.9197, 0.4197, 0.9197, 0.4197, 0.9496, 0.3833, 0.4854, 0.2968, 0.4854, 0.2968, 0.4854, 0.2968, 0.4854, 0.2968, 0.1582, 0.02827, 0.1167, 0.05045, 0.1167, 0.05045, 0.1582, 0.02827, 0.4496, 0.3833, 0.4717, 0.3418, 0.4717, 0.3418, 0.4496, 0.3833, 0.2968, 0.01461, 0.2968, 0.01461, 0.2968, 0.01461, 0.2968, 0.01461, 0.4717, 0.3418, 0.4854, 0.2968, 0.4854, 0.2968, 0.4717, 0.3418, 0.9197, 0.4197, 0.8833, 0.4496, 0.8833, 0.4496, 0.9197, 0.4197, 0.01461, 0.2968, 0.01461, 0.2968, 0.01461, 0.2968, 0.01461, 0.2968, 0.05045, 0.1167, 0.02827, 0.1582, 0.02827, 0.1582, 0.05045, 0.1167, 0.01461, 0.2032, 0.01, 0.25, 0.01, 0.25, 0.01461, 0.2032, 0.02827, 0.1582, 0.01461, 0.2032, 0.01461, 0.2032, 0.02827, 0.1582, 0.4854, 0.2032, 0.4717, 0.1582, 0.4717, 0.1582, 0.4854, 0.2032, 0.2968, 0.4854, 0.2968, 0.4854, 0.2968, 0.4854, 0.2968, 0.4854, 0.4717, 0.1582, 0.4496, 0.1167, 0.4496, 0.1167, 0.4717, 0.1582, 0.75, 0.49, 0.7032, 0.4854, 0.7032, 0.4854, 0.75, 0.49, 0.05045, 0.3833, 0.08029, 0.4197, 0.08029, 0.4197, 0.05045, 0.3833, 0.01461, 0.2968, 0.02827, 0.3418, 0.02827, 0.3418, 0.01461, 0.2968, 0.4496, 0.1167, 0.4496, 0.1167, 0.4496, 0.1167, 0.4496, 0.1167, 0.02827, 0.3418, 0.05045, 0.3833, 0.05045, 0.3833, 0.02827, 0.3418, 0.3833, 0.05045, 0.3418, 0.02827, 0.3418, 0.02827, 0.3833, 0.05045, 0.7032, 0.01461, 0.75, 0.01, 0.75, 0.01, 0.7032, 0.01461, 0.2968, 0.01461, 0.2968, 0.01461, 0.2968, 0.01461, 0.2968, 0.01461, 0.3418, 0.02827, 0.2968, 0.01461, 0.2968, 0.01461, 0.3418, 0.02827, 0.2968, 0.4854, 0.3418, 0.4717, 0.3418, 0.4717, 0.2968, 0.4854, 0.2968, 0.01461, 0.25, 0.01, 0.25, 0.01, 0.2968, 0.01461, 0.08029, 0.4197, 0.1167, 0.4496, 0.1167, 0.4496, 0.08029, 0.4197, 0.6167, 0.4496, 0.5803, 0.4197, 0.5803, 0.4197, 0.6167, 0.4496, 0.2968, 0.4854, 0.3418, 0.4717, 0.3418, 0.4717, 0.2968, 0.4854, 0.2968, 0.4854, 0.3418, 0.4717, 0.3418, 0.4717, 0.2968, 0.4854, 0.3418, 0.02827, 0.2968, 0.01461, 0.2968, 0.01461, 0.3418, 0.02827, 0.3418, 0.02827, 0.2968, 0.01461, 0.2968, 0.01461, 0.3418, 0.02827, 0.05045, 0.3833, 0.08029, 0.4197, 0.08029, 0.4197, 0.05045, 0.3833, 0.5803, 0.4197, 0.5504, 0.3833, 0.5504, 0.3833, 0.5803, 0.4197, 0.25, 0.49, 0.2968, 0.4854, 0.2968, 0.4854, 0.25, 0.49, 0.01461, 0.2968, 0.01461, 0.2968, 0.01461, 0.2968, 0.01461, 0.2968, 0.3833, 0.05045, 0.3418, 0.02827, 0.3418, 0.02827, 0.3833, 0.05045, 0.3833, 0.05045, 0.3418, 0.02827, 0.3418, 0.02827, 0.3833, 0.05045, 0.02827, 0.3418, 0.05045, 0.3833, 0.05045, 0.3833, 0.02827, 0.3418, 0.02827, 0.3418, 0.05045, 0.3833, 0.05045, 0.3833, 0.02827, 0.3418, 0.4197, 0.08029, 0.3833, 0.05045, 0.3833, 0.05045, 0.4197, 0.08029, 0.2968, 0.4854, 0.2968, 0.4854, 0.2968, 0.4854, 0.2968, 0.4854, 0.01461, 0.2968, 0.02827, 0.3418, 0.02827, 0.3418, 0.01461, 0.2968, 0.01461, 0.2968, 0.02827, 0.3418, 0.02827, 0.3418, 0.01461, 0.2968, 0.4496, 0.1167, 0.4197, 0.08029, 0.4197, 0.08029, 0.4496, 0.1167, 0.25, 0.01, 0.2032, 0.01461, 0.2032, 0.01461, 0.25, 0.01, 0.01, 0.25, 0.01461, 0.2968, 0.01461, 0.2968, 0.01, 0.25, 0.2968, 0.01461, 0.25, 0.01, 0.25, 0.01, 0.2968, 0.01461, 0.4717, 0.1582, 0.4496, 0.1167, 0.4496, 0.1167, 0.4717, 0.1582, 0.4717, 0.1582, 0.4496, 0.1167, 0.4496, 0.1167, 0.4717, 0.1582, 0.01461, 0.2032, 0.01, 0.25, 0.01, 0.25, 0.01461, 0.2032, 0.25, 0.49, 0.2968, 0.4854, 0.2968, 0.4854, 0.25, 0.49, 0.4854, 0.2032, 0.4717, 0.1582, 0.4717, 0.1582, 0.4854, 0.2032, 0.4854, 0.2032, 0.4717, 0.1582, 0.4717, 0.1582, 0.4854, 0.2032, 0.02827, 0.1582, 0.01461, 0.2032, 0.01461, 0.2032, 0.02827, 0.1582, 0.02827, 0.1582, 0.01461, 0.2032, 0.01461, 0.2032, 0.02827, 0.1582, 0.49, 0.25, 0.4854, 0.2032, 0.4854, 0.2032, 0.49, 0.25, 0.75, 0.01, 0.7968, 0.01461, 0.7968, 0.01461, 0.75, 0.01, 0.05045, 0.1167, 0.02827, 0.1582, 0.02827, 0.1582, 0.05045, 0.1167, 0.05045, 0.1167, 0.02827, 0.1582, 0.02827, 0.1582, 0.05045, 0.1167, 0.4854, 0.2968, 0.49, 0.25, 0.49, 0.25, 0.4854, 0.2968, 0.4854, 0.2968, 0.4854, 0.2968, 0.4854, 0.2968, 0.4854, 0.2968, 0.08029, 0.08029, 0.05045, 0.1167, 0.05045, 0.1167, 0.08029, 0.08029, 0.01461, 0.2968, 0.01461, 0.2968, 0.01461, 0.2968, 0.01461, 0.2968, 0.4717, 0.3418, 0.4854, 0.2968, 0.4854, 0.2968, 0.4717, 0.3418, 0.4717, 0.3418, 0.4854, 0.2968, 0.4854, 0.2968, 0.4717, 0.3418, 0.1167, 0.05045, 0.08029, 0.08029, 0.08029, 0.08029, 0.1167, 0.05045, 0.3833, 0.4496, 0.4197, 0.4197, 0.4197, 0.4197, 0.3833, 0.4496, 0.4496, 0.3833, 0.4717, 0.3418, 0.4717, 0.3418, 0.4496, 0.3833, 0.4496, 0.3833, 0.4717, 0.3418, 0.4717, 0.3418, 0.4496, 0.3833, 0.1582, 0.02827, 0.1167, 0.05045, 0.1167, 0.05045, 0.1582, 0.02827, 0.1582, 0.02827, 0.1167, 0.05045, 0.1167, 0.05045, 0.1582, 0.02827, 0.2032, 0.4854, 0.25, 0.49, 0.25, 0.49, 0.2032, 0.4854, 0.4854, 0.2968, 0.49, 0.25, 0.49, 0.25, 0.4854, 0.2968, 0.4197, 0.4197, 0.4496, 0.3833, 0.4496, 0.3833, 0.4197, 0.4197, 0.2032, 0.4854, 0.25, 0.49, 0.25, 0.49, 0.2032, 0.4854, 0.2032, 0.01461, 0.1582, 0.02827, 0.1582, 0.02827, 0.2032, 0.01461, 0.2032, 0.01461, 0.1582, 0.02827, 0.1582, 0.02827, 0.2032, 0.01461, 0.1582, 0.4717, 0.2032, 0.4854, 0.2032, 0.4854, 0.1582, 0.4717, 0.1582, 0.4717, 0.2032, 0.4854, 0.2032, 0.4854, 0.1582, 0.4717, 0.3833, 0.4496, 0.4197, 0.4197, 0.4197, 0.4197, 0.3833, 0.4496, 0.01461, 0.2032, 0.01461, 0.2032, 0.01461, 0.2032, 0.01461, 0.2032, 0.25, 0.01, 0.2032, 0.01461, 0.2032, 0.01461, 0.25, 0.01, 0.2032, 0.4854, 0.2032, 0.4854, 0.2032, 0.4854, 0.2032, 0.4854, 0.1167, 0.4496, 0.1582, 0.4717, 0.1582, 0.4717, 0.1167, 0.4496, 0.1167, 0.4496, 0.1582, 0.4717, 0.1582, 0.4717, 0.1167, 0.4496, 0.3418, 0.4717, 0.3833, 0.4496, 0.3833, 0.4496, 0.3418, 0.4717, 0.3418, 0.4717, 0.3833, 0.4496, 0.3833, 0.4496, 0.3418, 0.4717, 0.2968, 0.01461, 0.25, 0.01, 0.25, 0.01, 0.2968, 0.01461, 0.01, 0.25, 0.01461, 0.2968, 0.01461, 0.2968, 0.01, 0.25, 0.08029, 0.4197, 0.1167, 0.4496, 0.1167, 0.4496, 0.08029, 0.4197, 0.4854, 0.2032, 0.4854, 0.2032, 0.4854, 0.2032, 0.4854, 0.2032, 0.1167, 0.4496, 0.1167, 0.4496, 0.1167, 0.4496, 0.1167, 0.4496, 0.4854, 0.2968, 0.49, 0.25, 0.49, 0.25, 0.4854, 0.2968, 0.05045, 0.1167, 0.05045, 0.1167, 0.05045, 0.1167, 0.05045, 0.1167, 0.1167, 0.4496, 0.1167, 0.4496, 0.1167, 0.4496, 0.1167, 0.4496, 0.4854, 0.2968, 0.4854, 0.2968, 0.4854, 0.2968, 0.4854, 0.2968, 0.49, 0.25, 0.4854, 0.2032, 0.4854, 0.2032, 0.49, 0.25, 0.5504, 0.1167, 0.5803, 0.08029, 0.5803, 0.08029, 0.5504, 0.1167, 0.5803, 0.08029, 0.6167, 0.05045, 0.6167, 0.05045, 0.5803, 0.08029, 0.4197, 0.4197, 0.4496, 0.3833, 0.4496, 0.3833, 0.4197, 0.4197, 0.2032, 0.4854, 0.2032, 0.4854, 0.2032, 0.4854, 0.2032, 0.4854, 0.05045, 0.1167, 0.05045, 0.1167, 0.05045, 0.1167, 0.05045, 0.1167, 0.01461, 0.2032, 0.01, 0.25, 0.01, 0.25, 0.01461, 0.2032, 0.1167, 0.05045, 0.1167, 0.05045, 0.1167, 0.05045, 0.1167, 0.05045, 0.2032, 0.01461, 0.2032, 0.01461, 0.2032, 0.01461, 0.2032, 0.01461, 0.2968, 0.4854, 0.2968, 0.4854, 0.2968, 0.4854, 0.2968, 0.4854, 0.4854, 0.2032, 0.4854, 0.2032, 0.4854, 0.2032, 0.4854, 0.2032, 0.51, 0.25, 0.5146, 0.2032, 0.5146, 0.2032, 0.51, 0.25, 0.25, 0.01, 0.2032, 0.01461, 0.2032, 0.01461, 0.25, 0.01, 0.2032, 0.01461, 0.2032, 0.01461, 0.2032, 0.01461, 0.2032, 0.01461, 0.49, 0.25, 0.4854, 0.2032, 0.4854, 0.2032, 0.49, 0.25, 0.5146, 0.2968, 0.51, 0.25, 0.51, 0.25, 0.5146, 0.2968, 0.4854, 0.2032, 0.4854, 0.2032, 0.4854, 0.2032, 0.4854, 0.2032, 0.01461, 0.2032, 0.01461, 0.2032, 0.01461, 0.2032, 0.01461, 0.2032, 0.2032, 0.01461, 0.2032, 0.01461, 0.2032, 0.01461, 0.2032, 0.01461, 0.01461, 0.2032, 0.01461, 0.2032, 0.01461, 0.2032, 0.01461, 0.2032, 0.2968, 0.01461, 0.2968, 0.01461, 0.2968, 0.01461, 0.2968, 0.01461, 0.2032, 0.4854, 0.25, 0.49, 0.25, 0.49, 0.2032, 0.4854, 0.2032, 0.4854, 0.2032, 0.4854, 0.2032, 0.4854, 0.2032, 0.4854, 0.2968, 0.01461, 0.2968, 0.01461, 0.2968, 0.01461, 0.2968, 0.01461, 0.7968, 0.4854, 0.75, 0.49, 0.75, 0.49, 0.7968, 0.4854, 0.3833, 0.4496, 0.4197, 0.4197, 0.4197, 0.4197, 0.3833, 0.4496, 0.4197, 0.4197, 0.4496, 0.3833, 0.4496, 0.3833, 0.4197, 0.4197, 0.1167, 0.05045, 0.08029, 0.08029, 0.08029, 0.08029, 0.1167, 0.05045, 0.08029, 0.08029, 0.05045, 0.1167, 0.05045, 0.1167, 0.08029, 0.08029, 0.4496, 0.1167, 0.4197, 0.08029, 0.4197, 0.08029, 0.4496, 0.1167, 0.4197, 0.08029, 0.3833, 0.05045, 0.3833, 0.05045, 0.4197, 0.08029, 0.05045, 0.3833, 0.08029, 0.4197, 0.08029, 0.4197, 0.05045, 0.3833, 0.08029, 0.4197, 0.1167, 0.4496, 0.1167, 0.4496, 0.08029, 0.4197, 0.08029, 0.4197, 0.1167, 0.4496, 0.1167, 0.4496, 0.08029, 0.4197, 0.05045, 0.3833, 0.08029, 0.4197, 0.08029, 0.4197, 0.05045, 0.3833, 0.4197, 0.08029, 0.3833, 0.05045, 0.3833, 0.05045, 0.4197, 0.08029, 0.4496, 0.1167, 0.4197, 0.08029, 0.4197, 0.08029, 0.4496, 0.1167, 0.08029, 0.08029, 0.05045, 0.1167, 0.05045, 0.1167, 0.08029, 0.08029, 0.1167, 0.05045, 0.08029, 0.08029, 0.08029, 0.08029, 0.1167, 0.05045, 0.4197, 0.4197, 0.4496, 0.3833, 0.4496, 0.3833, 0.4197, 0.4197, 0.3833, 0.4496, 0.4197, 0.4197, 0.4197, 0.4197, 0.3833, 0.4496, 0.2968, 0.01461, 0.25, 0.01, 0.25, 0.01, 0.2968, 0.01461, 0.25, 0.01, 0.2032, 0.01461, 0.2032, 0.01461, 0.25, 0.01, 0.2032, 0.4854, 0.25, 0.49, 0.25, 0.49, 0.2032, 0.4854, 0.4854, 0.2968, 0.49, 0.25, 0.49, 0.25, 0.4854, 0.2968, 0.49, 0.25, 0.4854, 0.2032, 0.4854, 0.2032, 0.49, 0.25, 0.01461, 0.2032, 0.01, 0.25, 0.01, 0.25, 0.01461, 0.2032, 0.01, 0.25, 0.01461, 0.2968, 0.01461, 0.2968, 0.01, 0.25, 0.25, 0.49, 0.2968, 0.4854, 0.2968, 0.4854, 0.25, 0.49, 0.25, 0.49, 0.2968, 0.4854, 0.2968, 0.4854, 0.25, 0.49, 0.01, 0.25, 0.01461, 0.2968, 0.01461, 0.2968, 0.01, 0.25, 0.01461, 0.2032, 0.01, 0.25, 0.01, 0.25, 0.01461, 0.2032, 0.49, 0.25, 0.4854, 0.2032, 0.4854, 0.2032, 0.49, 0.25, 0.4854, 0.2968, 0.49, 0.25, 0.49, 0.25, 0.4854, 0.2968, 0.2032, 0.4854, 0.25, 0.49, 0.25, 0.49, 0.2032, 0.4854, 0.25, 0.01, 0.2032, 0.01461, 0.2032, 0.01461, 0.25, 0.01, 0.2968, 0.01461, 0.25, 0.01, 0.25, 0.01, 0.2968, 0.01461, 0.2032, 0.4854, 0.2032, 0.4854, 0.2032, 0.4854, 0.2032, 0.4854, 0.4496, 0.1167, 0.4496, 0.1167, 0.4496, 0.1167, 0.4496, 0.1167, 0.4496, 0.3833, 0.4496, 0.3833, 0.4496, 0.3833, 0.4496, 0.3833, 0.3833, 0.05045, 0.3833, 0.05045, 0.3833, 0.05045, 0.3833, 0.05045, 0.08029, 0.08029, 0.05045, 0.1167, 0.05045, 0.1167, 0.08029, 0.08029, 0.4854, 0.2968, 0.4854, 0.2968, 0.4854, 0.2968, 0.4854, 0.2968, 0.05045, 0.3833, 0.05045, 0.3833, 0.05045, 0.3833, 0.05045, 0.3833, 0.3833, 0.4496, 0.3833, 0.4496, 0.3833, 0.4496, 0.3833, 0.4496, 0.7968, 0.4854, 0.75, 0.49, 0.75, 0.49, 0.7968, 0.4854, 0.4854, 0.2032, 0.4854, 0.2032, 0.4854, 0.2032, 0.4854, 0.2032, 0.99, 0.25, 0.9854, 0.2968, 0.9854, 0.2968, 0.99, 0.25, 0.01461, 0.2032, 0.01461, 0.2032, 0.01461, 0.2032, 0.01461, 0.2032, 0.1167, 0.05045, 0.1167, 0.05045, 0.1167, 0.05045, 0.1167, 0.05045, 0.9854, 0.2032, 0.99, 0.25, 0.99, 0.25, 0.9854, 0.2032, 0.1167, 0.05045, 0.08029, 0.08029, 0.08029, 0.08029, 0.1167, 0.05045, 0.9197, 0.08029, 0.9496, 0.1167, 0.9496, 0.1167, 0.9197, 0.08029, 0.4197, 0.08029, 0.3833, 0.05045, 0.3833, 0.05045, 0.4197, 0.08029, 0.75, 0.01, 0.7968, 0.01461, 0.7968, 0.01461, 0.75, 0.01, 0.8833, 0.05045, 0.9197, 0.08029, 0.9197, 0.08029, 0.8833, 0.05045, 0.01461, 0.2968, 0.01461, 0.2968, 0.01461, 0.2968, 0.01461, 0.2968, 0.7032, 0.01461, 0.75, 0.01, 0.75, 0.01, 0.7032, 0.01461, 0.2968, 0.4854, 0.2968, 0.4854, 0.2968, 0.4854, 0.2968, 0.4854, 0.51, 0.25, 0.5146, 0.2032, 0.5146, 0.2032, 0.51, 0.25, 0.3833, 0.05045, 0.3833, 0.05045, 0.3833, 0.05045, 0.3833, 0.05045, 0.25, 0.49, 0.2968, 0.4854, 0.2968, 0.4854, 0.25, 0.49, 0.5146, 0.2968, 0.51, 0.25, 0.51, 0.25, 0.5146, 0.2968, 0.4496, 0.1167, 0.4197, 0.08029, 0.4197, 0.08029, 0.4496, 0.1167, 0.75, 0.49, 0.7032, 0.4854, 0.7032, 0.4854, 0.75, 0.49, 0.4496, 0.3833, 0.4496, 0.3833, 0.4496, 0.3833, 0.4496, 0.3833, 0.05045, 0.3833, 0.05045, 0.3833, 0.05045, 0.3833, 0.05045, 0.3833, 0.01, 0.25, 0.01461, 0.2968, 0.01461, 0.2968, 0.01, 0.25, 0.3833, 0.4496, 0.3833, 0.4496, 0.3833, 0.4496, 0.3833, 0.4496])
me_cone.materials.append(mat_orange)
me_cone.materials.append(mat_red)
me_cone.materials.append(mat_black)
me_cone.use_remesh_fix_poles = True
me_cone.use_remesh_preserve_attributes = False
me_cone.use_mirror_vertex_groups = False
me_cone.update()

# ---- objects
ob_2 = bpy.data.objects.new('2', me_cone)

# ---- transforms, parenting, visibility, modifiers, constraints
ob_2.location = (1.5, 0.0, 1.264)
ob_2.rotation_euler = (0.0, 1.571, 0.0)
ob_2.scale = (0.2056, 0.2056, 0.2056)
ob_2.lineart.crease_threshold = 0.0

# ---- collection membership
col_collection.objects.link(ob_2)

# ---- scene / render settings (as saved in the file)
scene.frame_start = 1; scene.frame_end = 250; scene.frame_set(1)
scene.render.engine = 'BLENDER_EEVEE_NEXT'
scene.cycles.use_denoising = False
scene.cycles.samples = 128
scene.cycles.sampling_pattern = 'TABULATED_SOBOL'
scene.cycles.use_adaptive_sampling = False
scene.cycles.use_light_tree = False
scene.view_settings.view_transform = 'Filmic'
bpy.context.view_layer.update()

# ---- added for rendering (the .blend has no active camera and no usable light): camera, sun
cam_auto = bpy.data.cameras.new('AutoCamera')
cam_auto.lens = 50.0
cam_auto.sensor_width = 36.0
cam_auto.clip_end = 1000.0
ob_auto_camera = bpy.data.objects.new('AutoCamera', cam_auto)
scene.collection.objects.link(ob_auto_camera)
ob_auto_camera.location = (1.98485, -1.11706, 2.00859)
ob_auto_camera.rotation_euler = (1.09748, -7.21219e-08, 0.694738)
scene.camera = ob_auto_camera
light_auto_sun = bpy.data.lights.new('AutoSun', 'SUN')
light_auto_sun.energy = 3.0
light_auto_sun.angle = 0.0523599
ob_auto_sun = bpy.data.objects.new('AutoSun', light_auto_sun)
scene.collection.objects.link(ob_auto_sun)
ob_auto_sun.rotation_euler = (0.872665, 0.174533, 0.523599)
bpy.context.view_layer.update()
